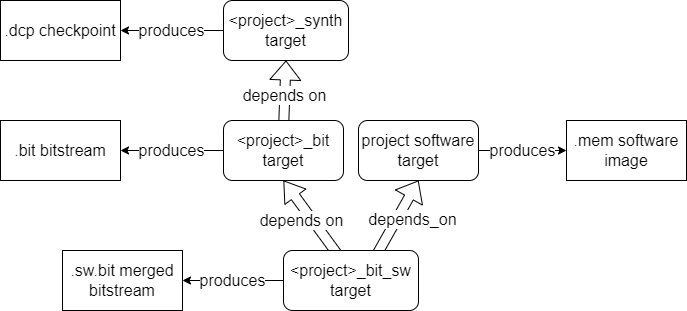

The diagram above was exported from draw.io. Its source (the exported page's mxGraphModel, read from the mxfile embedded in the PNG):
<mxGraphModel dx="1038" dy="641" grid="1" gridSize="10" guides="1" tooltips="1" connect="1" arrows="1" fold="1" page="1" pageScale="1" pageWidth="850" pageHeight="1100" math="0" shadow="0">
  <root>
    <mxCell id="0" />
    <mxCell id="1" parent="0" />
    <mxCell id="2" value="&amp;lt;project&amp;gt;_synth&lt;br&gt;target" style="rounded=1;whiteSpace=wrap;html=1;fontSize=16;" vertex="1" parent="1">
      <mxGeometry x="305" y="180" width="125" height="60" as="geometry" />
    </mxCell>
    <mxCell id="3" value="depends on" style="shape=flexArrow;endArrow=classic;html=1;rounded=0;entryX=0.5;entryY=1;entryDx=0;entryDy=0;fontSize=16;" edge="1" target="2" parent="1">
      <mxGeometry width="50" height="50" relative="1" as="geometry">
        <mxPoint x="365" y="310" as="sourcePoint" />
        <mxPoint x="420" y="300" as="targetPoint" />
      </mxGeometry>
    </mxCell>
    <mxCell id="4" value="project software&lt;br&gt;target" style="rounded=1;whiteSpace=wrap;html=1;fontSize=16;" vertex="1" parent="1">
      <mxGeometry x="440" y="300" width="120" height="60" as="geometry" />
    </mxCell>
    <mxCell id="5" value="&amp;lt;project&amp;gt;_bit&lt;br&gt;target" style="rounded=1;whiteSpace=wrap;html=1;fontSize=16;" vertex="1" parent="1">
      <mxGeometry x="305" y="300" width="120" height="60" as="geometry" />
    </mxCell>
    <mxCell id="6" value="depends_on" style="shape=flexArrow;endArrow=classic;html=1;rounded=0;entryX=0.5;entryY=1;entryDx=0;entryDy=0;exitX=0.583;exitY=0.5;exitDx=0;exitDy=0;exitPerimeter=0;fontSize=16;" edge="1" source="8" target="4" parent="1">
      <mxGeometry x="0.3464" y="-13" width="50" height="50" relative="1" as="geometry">
        <mxPoint x="410" y="440" as="sourcePoint" />
        <mxPoint x="410" y="370" as="targetPoint" />
        <mxPoint x="1" as="offset" />
      </mxGeometry>
    </mxCell>
    <mxCell id="7" value="depends on" style="shape=flexArrow;endArrow=classic;html=1;rounded=0;entryX=0.5;entryY=1;entryDx=0;entryDy=0;exitX=0.542;exitY=0.5;exitDx=0;exitDy=0;exitPerimeter=0;fontSize=16;endWidth=15;endSize=6.19;" edge="1" source="8" target="5" parent="1">
      <mxGeometry x="0.3007" y="9" width="50" height="50" relative="1" as="geometry">
        <mxPoint x="240" y="470" as="sourcePoint" />
        <mxPoint x="290" y="420" as="targetPoint" />
        <mxPoint as="offset" />
      </mxGeometry>
    </mxCell>
    <mxCell id="8" value="&amp;lt;project&amp;gt;_bit_sw&lt;br&gt;target" style="rounded=1;whiteSpace=wrap;html=1;fontSize=16;" vertex="1" parent="1">
      <mxGeometry x="365" y="430" width="135" height="60" as="geometry" />
    </mxCell>
    <mxCell id="9" value="produces" style="endArrow=classic;html=1;rounded=0;entryX=1;entryY=0.5;entryDx=0;entryDy=0;fontSize=16;exitX=0;exitY=0.5;exitDx=0;exitDy=0;" edge="1" source="2" target="10" parent="1">
      <mxGeometry width="50" height="50" relative="1" as="geometry">
        <mxPoint x="250" y="90" as="sourcePoint" />
        <mxPoint x="240" y="200" as="targetPoint" />
      </mxGeometry>
    </mxCell>
    <mxCell id="10" value=".dcp checkpoint" style="rounded=0;whiteSpace=wrap;html=1;fontSize=16;" vertex="1" parent="1">
      <mxGeometry x="82" y="180" width="120" height="60" as="geometry" />
    </mxCell>
    <mxCell id="11" value=".bit bitstream" style="rounded=0;whiteSpace=wrap;html=1;fontSize=16;" vertex="1" parent="1">
      <mxGeometry x="82" y="300" width="120" height="60" as="geometry" />
    </mxCell>
    <mxCell id="12" value="produces" style="endArrow=classic;html=1;rounded=0;entryX=1;entryY=0.5;entryDx=0;entryDy=0;fontSize=16;exitX=0;exitY=0.5;exitDx=0;exitDy=0;" edge="1" source="5" target="11" parent="1">
      <mxGeometry width="50" height="50" relative="1" as="geometry">
        <mxPoint x="300" y="330" as="sourcePoint" />
        <mxPoint x="450" y="310" as="targetPoint" />
      </mxGeometry>
    </mxCell>
    <mxCell id="13" value=".mem software image" style="rounded=0;whiteSpace=wrap;html=1;fontSize=16;" vertex="1" parent="1">
      <mxGeometry x="648" y="300" width="120" height="60" as="geometry" />
    </mxCell>
    <mxCell id="14" value="produces" style="endArrow=classic;html=1;rounded=0;entryX=0;entryY=0.5;entryDx=0;entryDy=0;exitX=1;exitY=0.5;exitDx=0;exitDy=0;fontSize=16;" edge="1" source="4" target="13" parent="1">
      <mxGeometry width="50" height="50" relative="1" as="geometry">
        <mxPoint x="680" y="500" as="sourcePoint" />
        <mxPoint x="730" y="450" as="targetPoint" />
      </mxGeometry>
    </mxCell>
    <mxCell id="15" value=".sw.bit merged bitstream" style="rounded=0;whiteSpace=wrap;html=1;fontSize=16;" vertex="1" parent="1">
      <mxGeometry x="144" y="430" width="120" height="60" as="geometry" />
    </mxCell>
    <mxCell id="16" value="produces" style="endArrow=classic;html=1;rounded=0;entryX=1;entryY=0.5;entryDx=0;entryDy=0;exitX=0;exitY=0.5;exitDx=0;exitDy=0;fontSize=16;" edge="1" source="8" target="15" parent="1">
      <mxGeometry width="50" height="50" relative="1" as="geometry">
        <mxPoint x="360" y="460" as="sourcePoint" />
        <mxPoint x="360" y="530" as="targetPoint" />
      </mxGeometry>
    </mxCell>
  </root>
</mxGraphModel>